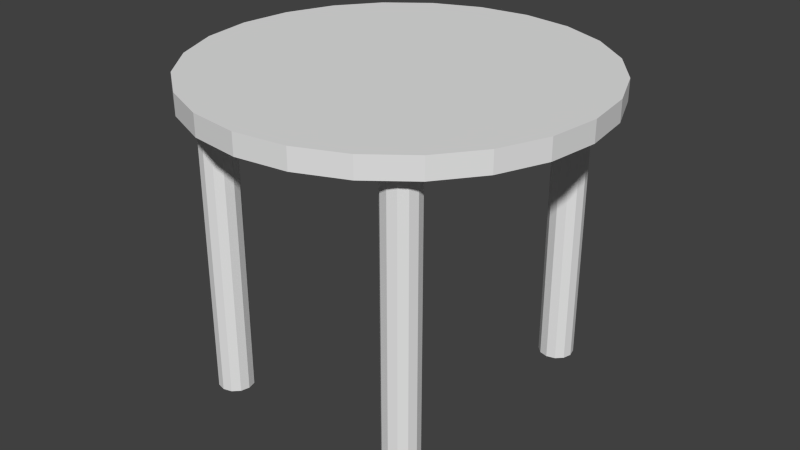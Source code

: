 # Source: table.blend  (saved by Blender 2.74.0; exported with 4.5.12 LTS)
import bpy
from mathutils import Matrix  # noqa: F401  (used for matrix-valued properties, if any)

bpy.ops.wm.read_factory_settings(use_empty=True)
scene = bpy.context.scene
scene.name = 'Scene'

# ---- collections
col_collection_1 = bpy.data.collections.new('Collection 1'); scene.collection.children.link(col_collection_1)

# ---- world
world_world = bpy.data.worlds.new('World'); scene.world = world_world
world_world.color = (0.05088, 0.05088, 0.05088)
world_world.use_sun_shadow = False
world_world.sun_shadow_jitter_overblur = 0.0
world_world.cycles.sampling_method = 'MANUAL'
world_world.cycles.sample_map_resolution = 256

# ---- meshes
me_circle = bpy.data.meshes.new('Circle')
me_circle.from_pydata([(0.0, 1.0, 0.0), (-0.2588, 0.9659, 0.0), (-0.5, 0.866, 0.0), (-0.7071, 0.7071, 0.0), (-0.866, 0.5, 0.0), (-0.9659, 0.2588, 0.0), (-1.0, 7.55e-08, 0.0), (-0.9659, -0.2588, 0.0), (-0.866, -0.5, 0.0), (-0.7071, -0.7071, 0.0), (-0.5, -0.866, 0.0), (-0.2588, -0.9659, 0.0), (-3.894e-07, -1.0, 0.0), (0.2588, -0.9659, 0.0), (0.5, -0.866, 0.0), (0.7071, -0.7071, 0.0), (0.866, -0.5, 0.0), (0.9659, -0.2588, 0.0), (1.0, -4.649e-07, 0.0), (0.9659, 0.2588, 0.0), (0.866, 0.5, 0.0), (0.7071, 0.7071, 0.0), (0.5, 0.866, 0.0), (0.2588, 0.9659, 0.0), (0.0, 1.0, 0.1055), (-0.2588, 0.9659, 0.1055), (-0.5, 0.866, 0.1055), (-0.7071, 0.7071, 0.1055), (-0.866, 0.5, 0.1055), (-0.9659, 0.2588, 0.1055), (-1.0, 7.55e-08, 0.1055), (-0.9659, -0.2588, 0.1055), (-0.866, -0.5, 0.1055), (-0.7071, -0.7071, 0.1055), (-0.5, -0.866, 0.1055), (-0.2588, -0.9659, 0.1055), (-3.894e-07, -1.0, 0.1055), (0.2588, -0.9659, 0.1055), (0.5, -0.866, 0.1055), (0.7071, -0.7071, 0.1055), (0.866, -0.5, 0.1055), (0.9659, -0.2588, 0.1055), (1.0, -4.649e-07, 0.1055), (0.9659, 0.2588, 0.1055), (0.866, 0.5, 0.1055), (0.7071, 0.7071, 0.1055), (0.5, 0.866, 0.1055), (0.2588, 0.9659, 0.1055)], [], [(1, 0, 23, 22, 21, 20, 19, 18, 17, 16, 15, 14, 13, 12, 11, 10, 9, 8, 7, 6, 5, 4, 3, 2), (25, 26, 27, 28, 29, 30, 31, 32, 33, 34, 35, 36, 37, 38, 39, 40, 41, 42, 43, 44, 45, 46, 47, 24), (18, 19, 43, 42), (7, 8, 32, 31), (16, 17, 41, 40), (5, 6, 30, 29), (3, 4, 28, 27), (14, 15, 39, 38), (23, 0, 24, 47), (1, 2, 26, 25), (12, 13, 37, 36), (21, 22, 46, 45), (10, 11, 35, 34), (19, 20, 44, 43), (8, 9, 33, 32), (17, 18, 42, 41), (6, 7, 31, 30), (4, 5, 29, 28), (15, 16, 40, 39), (2, 3, 27, 26), (13, 14, 38, 37), (22, 23, 47, 46), (0, 1, 25, 24), (11, 12, 36, 35), (20, 21, 45, 44), (9, 10, 34, 33)])
me_circle.use_remesh_preserve_volume = False
me_circle.use_remesh_preserve_attributes = False
me_circle.use_mirror_vertex_groups = False
me_circle.update()
me_cylinder = bpy.data.meshes.new('Cylinder')
me_cylinder.from_pydata([(0.0, 1.0, -1.0), (0.0, 1.0, 1.0), (0.5, 0.866, -1.0), (0.5, 0.866, 1.0), (0.866, 0.5, -1.0), (0.866, 0.5, 1.0), (1.0, -4.371e-08, -1.0), (1.0, -4.371e-08, 1.0), (0.866, -0.5, -1.0), (0.866, -0.5, 1.0), (0.5, -0.866, -1.0), (0.5, -0.866, 1.0), (1.51e-07, -1.0, -1.0), (1.51e-07, -1.0, 1.0), (-0.5, -0.866, -1.0), (-0.5, -0.866, 1.0), (-0.866, -0.5, -1.0), (-0.866, -0.5, 1.0), (-1.0, -4.649e-07, -1.0), (-1.0, -4.649e-07, 1.0), (-0.866, 0.5, -1.0), (-0.866, 0.5, 1.0), (-0.5, 0.866, -1.0), (-0.5, 0.866, 1.0), (-11.91, 1.0, -1.0), (-11.91, 1.0, 1.0), (-12.41, 0.866, -1.0), (-12.41, 0.866, 1.0), (-12.77, 0.5, -1.0), (-12.77, 0.5, 1.0), (-12.91, -5.953e-07, -1.0), (-12.91, -5.953e-07, 1.0), (-12.77, -0.5, -1.0), (-12.77, -0.5, 1.0), (-12.41, -0.866, -1.0), (-12.41, -0.866, 1.0), (-11.91, -1.0, -1.0), (-11.91, -1.0, 1.0), (-11.41, -0.866, -1.0), (-11.41, -0.866, 1.0), (-11.04, -0.5, -1.0), (-11.04, -0.5, 1.0), (-10.91, -8.67e-07, -1.0), (-10.91, -8.67e-07, 1.0), (-11.04, 0.5, -1.0), (-11.04, 0.5, 1.0), (-11.41, 0.866, -1.0), (-11.41, 0.866, 1.0), (1.038e-06, -15.14, -1.0), (1.038e-06, -15.14, 1.0), (0.5, -15.01, -1.0), (0.5, -15.01, 1.0), (0.866, -14.64, -1.0), (0.866, -14.64, 1.0), (1.0, -14.14, -1.0), (1.0, -14.14, 1.0), (0.866, -13.64, -1.0), (0.866, -13.64, 1.0), (0.5, -13.27, -1.0), (0.5, -13.27, 1.0), (1.02e-06, -13.14, -1.0), (1.02e-06, -13.14, 1.0), (-0.5, -13.27, -1.0), (-0.5, -13.27, 1.0), (-0.866, -13.64, -1.0), (-0.866, -13.64, 1.0), (-1.0, -14.14, -1.0), (-1.0, -14.14, 1.0), (-0.866, -14.64, -1.0), (-0.866, -14.64, 1.0), (-0.5, -15.01, -1.0), (-0.5, -15.01, 1.0), (-11.91, -15.14, -1.0), (-11.91, -15.14, 1.0), (-12.41, -15.01, -1.0), (-12.41, -15.01, 1.0), (-12.77, -14.64, -1.0), (-12.77, -14.64, 1.0), (-12.91, -14.14, -1.0), (-12.91, -14.14, 1.0), (-12.77, -13.64, -1.0), (-12.77, -13.64, 1.0), (-12.41, -13.27, -1.0), (-12.41, -13.27, 1.0), (-11.91, -13.14, -1.0), (-11.91, -13.14, 1.0), (-11.41, -13.27, -1.0), (-11.41, -13.27, 1.0), (-11.04, -13.64, -1.0), (-11.04, -13.64, 1.0), (-10.91, -14.14, -1.0), (-10.91, -14.14, 1.0), (-11.04, -14.64, -1.0), (-11.04, -14.64, 1.0), (-11.41, -15.01, -1.0), (-11.41, -15.01, 1.0)], [], [(0, 1, 3, 2), (2, 3, 5, 4), (4, 5, 7, 6), (6, 7, 9, 8), (8, 9, 11, 10), (10, 11, 13, 12), (12, 13, 15, 14), (14, 15, 17, 16), (16, 17, 19, 18), (18, 19, 21, 20), (3, 1, 23, 21, 19, 17, 15, 13, 11, 9, 7, 5), (22, 23, 1, 0), (20, 21, 23, 22), (0, 2, 4, 6, 8, 10, 12, 14, 16, 18, 20, 22), (24, 26, 27, 25), (26, 28, 29, 27), (28, 30, 31, 29), (30, 32, 33, 31), (32, 34, 35, 33), (34, 36, 37, 35), (36, 38, 39, 37), (38, 40, 41, 39), (40, 42, 43, 41), (42, 44, 45, 43), (27, 29, 31, 33, 35, 37, 39, 41, 43, 45, 47, 25), (46, 24, 25, 47), (44, 46, 47, 45), (24, 46, 44, 42, 40, 38, 36, 34, 32, 30, 28, 26), (48, 50, 51, 49), (50, 52, 53, 51), (52, 54, 55, 53), (54, 56, 57, 55), (56, 58, 59, 57), (58, 60, 61, 59), (60, 62, 63, 61), (62, 64, 65, 63), (64, 66, 67, 65), (66, 68, 69, 67), (51, 53, 55, 57, 59, 61, 63, 65, 67, 69, 71, 49), (70, 48, 49, 71), (68, 70, 71, 69), (48, 70, 68, 66, 64, 62, 60, 58, 56, 54, 52, 50), (72, 73, 75, 74), (74, 75, 77, 76), (76, 77, 79, 78), (78, 79, 81, 80), (80, 81, 83, 82), (82, 83, 85, 84), (84, 85, 87, 86), (86, 87, 89, 88), (88, 89, 91, 90), (90, 91, 93, 92), (75, 73, 95, 93, 91, 89, 87, 85, 83, 81, 79, 77), (94, 95, 73, 72), (92, 93, 95, 94), (72, 74, 76, 78, 80, 82, 84, 86, 88, 90, 92, 94)])
me_cylinder.use_remesh_preserve_volume = False
me_cylinder.use_remesh_preserve_attributes = False
me_cylinder.use_mirror_vertex_groups = False
me_cylinder.update()

# ---- objects
ob_circle = bpy.data.objects.new('Circle', me_circle)
ob_cylinder = bpy.data.objects.new('Cylinder', me_cylinder)

# ---- transforms, parenting, visibility, modifiers, constraints
ob_circle.location = (0.0, 0.0, 0.0)
ob_circle.lineart.crease_threshold = 0.0
ob_cylinder.location = (0.5277, 0.6267, -0.7532)
ob_cylinder.scale = (0.08863, 0.08863, 0.7282)
ob_cylinder.lineart.crease_threshold = 0.0

# ---- collection membership
col_collection_1.objects.link(ob_circle)
col_collection_1.objects.link(ob_cylinder)

# ---- scene / render settings (as saved in the file)
scene.frame_start = 1; scene.frame_end = 250; scene.frame_set(1)
scene.render.engine = 'BLENDER_EEVEE_NEXT'
scene.render.resolution_percentage = 50
scene.render.dither_intensity = 0.0
scene.cycles.use_denoising = False
scene.cycles.samples = 10
scene.cycles.sampling_pattern = 'TABULATED_SOBOL'
scene.cycles.light_sampling_threshold = 0.0
scene.cycles.use_adaptive_sampling = False
scene.cycles.use_light_tree = False
scene.cycles.blur_glossy = 0.0
scene.cycles.pixel_filter_type = 'GAUSSIAN'
scene.cycles.sample_clamp_indirect = 0.0
scene.view_settings.view_transform = 'Standard'
bpy.context.view_layer.update()

# ---- added for rendering (the .blend has no active camera and no usable light): camera, sun
cam_auto = bpy.data.cameras.new('AutoCamera')
cam_auto.lens = 50.0
cam_auto.sensor_width = 36.0
cam_auto.clip_end = 1000.0
ob_auto_camera = bpy.data.objects.new('AutoCamera', cam_auto)
scene.collection.objects.link(ob_auto_camera)
ob_auto_camera.location = (3.00068, -3.60081, 1.71255)
ob_auto_camera.rotation_euler = (1.09748, -7.21219e-08, 0.694738)
scene.camera = ob_auto_camera
light_auto_sun = bpy.data.lights.new('AutoSun', 'SUN')
light_auto_sun.energy = 3.0
light_auto_sun.angle = 0.0523599
ob_auto_sun = bpy.data.objects.new('AutoSun', light_auto_sun)
scene.collection.objects.link(ob_auto_sun)
ob_auto_sun.rotation_euler = (0.872665, 0.174533, 0.523599)
bpy.context.view_layer.update()
